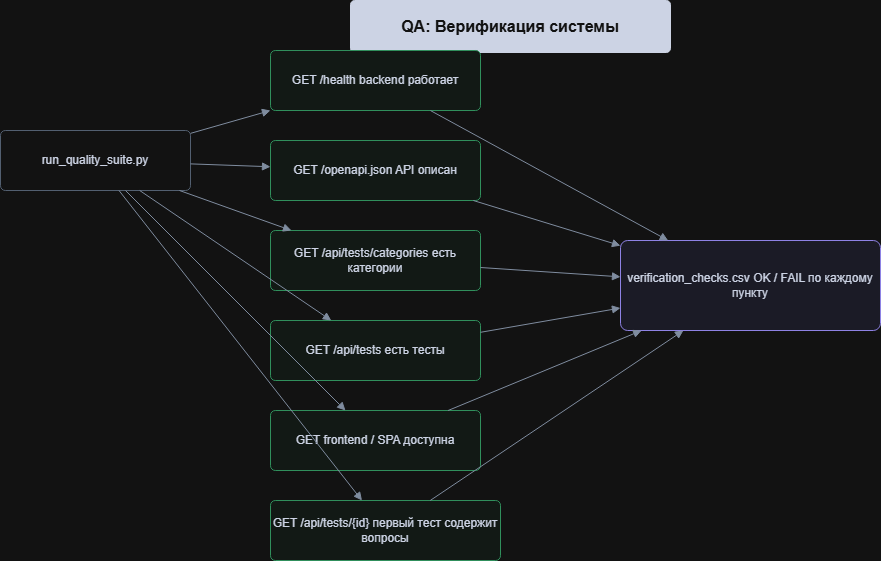

The diagram above was exported from draw.io. Its source (the exported page's mxGraphModel, read from the mxfile embedded in the PNG):
<mxGraphModel dx="1414" dy="777" grid="1" gridSize="10" guides="1" tooltips="1" connect="1" arrows="1" fold="1" page="1" pageScale="1" pageWidth="1500" pageHeight="980" math="0" shadow="0">
  <root>
    <mxCell id="0" />
    <mxCell id="1" parent="0" />
    <mxCell id="v_83" parent="1" style="rounded=1;whiteSpace=wrap;html=1;fillColor=#172033;strokeColor=#172033;fontColor=#ffffff;fontStyle=1;fontSize=16;arcSize=8;" value="QA: Верификация системы" vertex="1">
      <mxGeometry height="52" width="320" x="430" y="30" as="geometry" />
    </mxCell>
    <mxCell id="v_84" parent="1" style="rounded=1;whiteSpace=wrap;html=1;fillColor=#ffffff;strokeColor=#9aa9bd;fontColor=#172033;arcSize=8;" value="run_quality_suite.py" vertex="1">
      <mxGeometry height="60" width="190" x="80" y="160" as="geometry" />
    </mxCell>
    <mxCell id="v_85" parent="1" style="rounded=1;whiteSpace=wrap;html=1;fillColor=#f3fbf7;strokeColor=#37a56a;fontColor=#172033;arcSize=8;" value="GET /health backend работает" vertex="1">
      <mxGeometry height="60" width="210" x="350" y="80" as="geometry" />
    </mxCell>
    <mxCell id="v_86" parent="1" style="rounded=1;whiteSpace=wrap;html=1;fillColor=#f3fbf7;strokeColor=#37a56a;fontColor=#172033;arcSize=8;" value="GET /openapi.json API описан" vertex="1">
      <mxGeometry height="60" width="210" x="350" y="170" as="geometry" />
    </mxCell>
    <mxCell id="v_87" parent="1" style="rounded=1;whiteSpace=wrap;html=1;fillColor=#f3fbf7;strokeColor=#37a56a;fontColor=#172033;arcSize=8;" value="GET /api/tests/categories есть категории" vertex="1">
      <mxGeometry height="60" width="210" x="350" y="260" as="geometry" />
    </mxCell>
    <mxCell id="v_88" parent="1" style="rounded=1;whiteSpace=wrap;html=1;fillColor=#f3fbf7;strokeColor=#37a56a;fontColor=#172033;arcSize=8;" value="GET /api/tests есть тесты" vertex="1">
      <mxGeometry height="60" width="210" x="350" y="350" as="geometry" />
    </mxCell>
    <mxCell id="v_89" parent="1" style="rounded=1;whiteSpace=wrap;html=1;fillColor=#f3fbf7;strokeColor=#37a56a;fontColor=#172033;arcSize=8;" value="GET frontend / SPA доступна" vertex="1">
      <mxGeometry height="60" width="210" x="350" y="440" as="geometry" />
    </mxCell>
    <mxCell id="v_90" parent="1" style="rounded=1;whiteSpace=wrap;html=1;fillColor=#f3fbf7;strokeColor=#37a56a;fontColor=#172033;arcSize=8;" value="GET /api/tests/{id} первый тест содержит вопросы" vertex="1">
      <mxGeometry height="60" width="230" x="350" y="530" as="geometry" />
    </mxCell>
    <mxCell id="v_91" parent="1" style="rounded=1;whiteSpace=wrap;html=1;fillColor=#f2f2ff;strokeColor=#7467d8;fontColor=#172033;arcSize=8;" value="verification_checks.csv OK / FAIL по каждому пункту" vertex="1">
      <mxGeometry height="90" width="260" x="700" y="270" as="geometry" />
    </mxCell>
    <mxCell id="e_92" edge="1" parent="1" source="v_84" style="endArrow=block;html=1;rounded=0;strokeColor=#65758b;fontColor=#4b5b70;" target="v_85" value="">
      <mxGeometry relative="1" as="geometry" />
    </mxCell>
    <mxCell id="e_93" edge="1" parent="1" source="v_85" style="endArrow=block;html=1;rounded=0;strokeColor=#65758b;fontColor=#4b5b70;" target="v_91" value="">
      <mxGeometry relative="1" as="geometry" />
    </mxCell>
    <mxCell id="e_94" edge="1" parent="1" source="v_84" style="endArrow=block;html=1;rounded=0;strokeColor=#65758b;fontColor=#4b5b70;" target="v_86" value="">
      <mxGeometry relative="1" as="geometry" />
    </mxCell>
    <mxCell id="e_95" edge="1" parent="1" source="v_86" style="endArrow=block;html=1;rounded=0;strokeColor=#65758b;fontColor=#4b5b70;" target="v_91" value="">
      <mxGeometry relative="1" as="geometry" />
    </mxCell>
    <mxCell id="e_96" edge="1" parent="1" source="v_84" style="endArrow=block;html=1;rounded=0;strokeColor=#65758b;fontColor=#4b5b70;" target="v_87" value="">
      <mxGeometry relative="1" as="geometry" />
    </mxCell>
    <mxCell id="e_97" edge="1" parent="1" source="v_87" style="endArrow=block;html=1;rounded=0;strokeColor=#65758b;fontColor=#4b5b70;" target="v_91" value="">
      <mxGeometry relative="1" as="geometry" />
    </mxCell>
    <mxCell id="e_98" edge="1" parent="1" source="v_84" style="endArrow=block;html=1;rounded=0;strokeColor=#65758b;fontColor=#4b5b70;" target="v_88" value="">
      <mxGeometry relative="1" as="geometry" />
    </mxCell>
    <mxCell id="e_99" edge="1" parent="1" source="v_88" style="endArrow=block;html=1;rounded=0;strokeColor=#65758b;fontColor=#4b5b70;" target="v_91" value="">
      <mxGeometry relative="1" as="geometry" />
    </mxCell>
    <mxCell id="e_100" edge="1" parent="1" source="v_84" style="endArrow=block;html=1;rounded=0;strokeColor=#65758b;fontColor=#4b5b70;" target="v_89" value="">
      <mxGeometry relative="1" as="geometry" />
    </mxCell>
    <mxCell id="e_101" edge="1" parent="1" source="v_89" style="endArrow=block;html=1;rounded=0;strokeColor=#65758b;fontColor=#4b5b70;" target="v_91" value="">
      <mxGeometry relative="1" as="geometry" />
    </mxCell>
    <mxCell id="e_102" edge="1" parent="1" source="v_84" style="endArrow=block;html=1;rounded=0;strokeColor=#65758b;fontColor=#4b5b70;" target="v_90" value="">
      <mxGeometry relative="1" as="geometry" />
    </mxCell>
    <mxCell id="e_103" edge="1" parent="1" source="v_90" style="endArrow=block;html=1;rounded=0;strokeColor=#65758b;fontColor=#4b5b70;" target="v_91" value="">
      <mxGeometry relative="1" as="geometry" />
    </mxCell>
  </root>
</mxGraphModel>